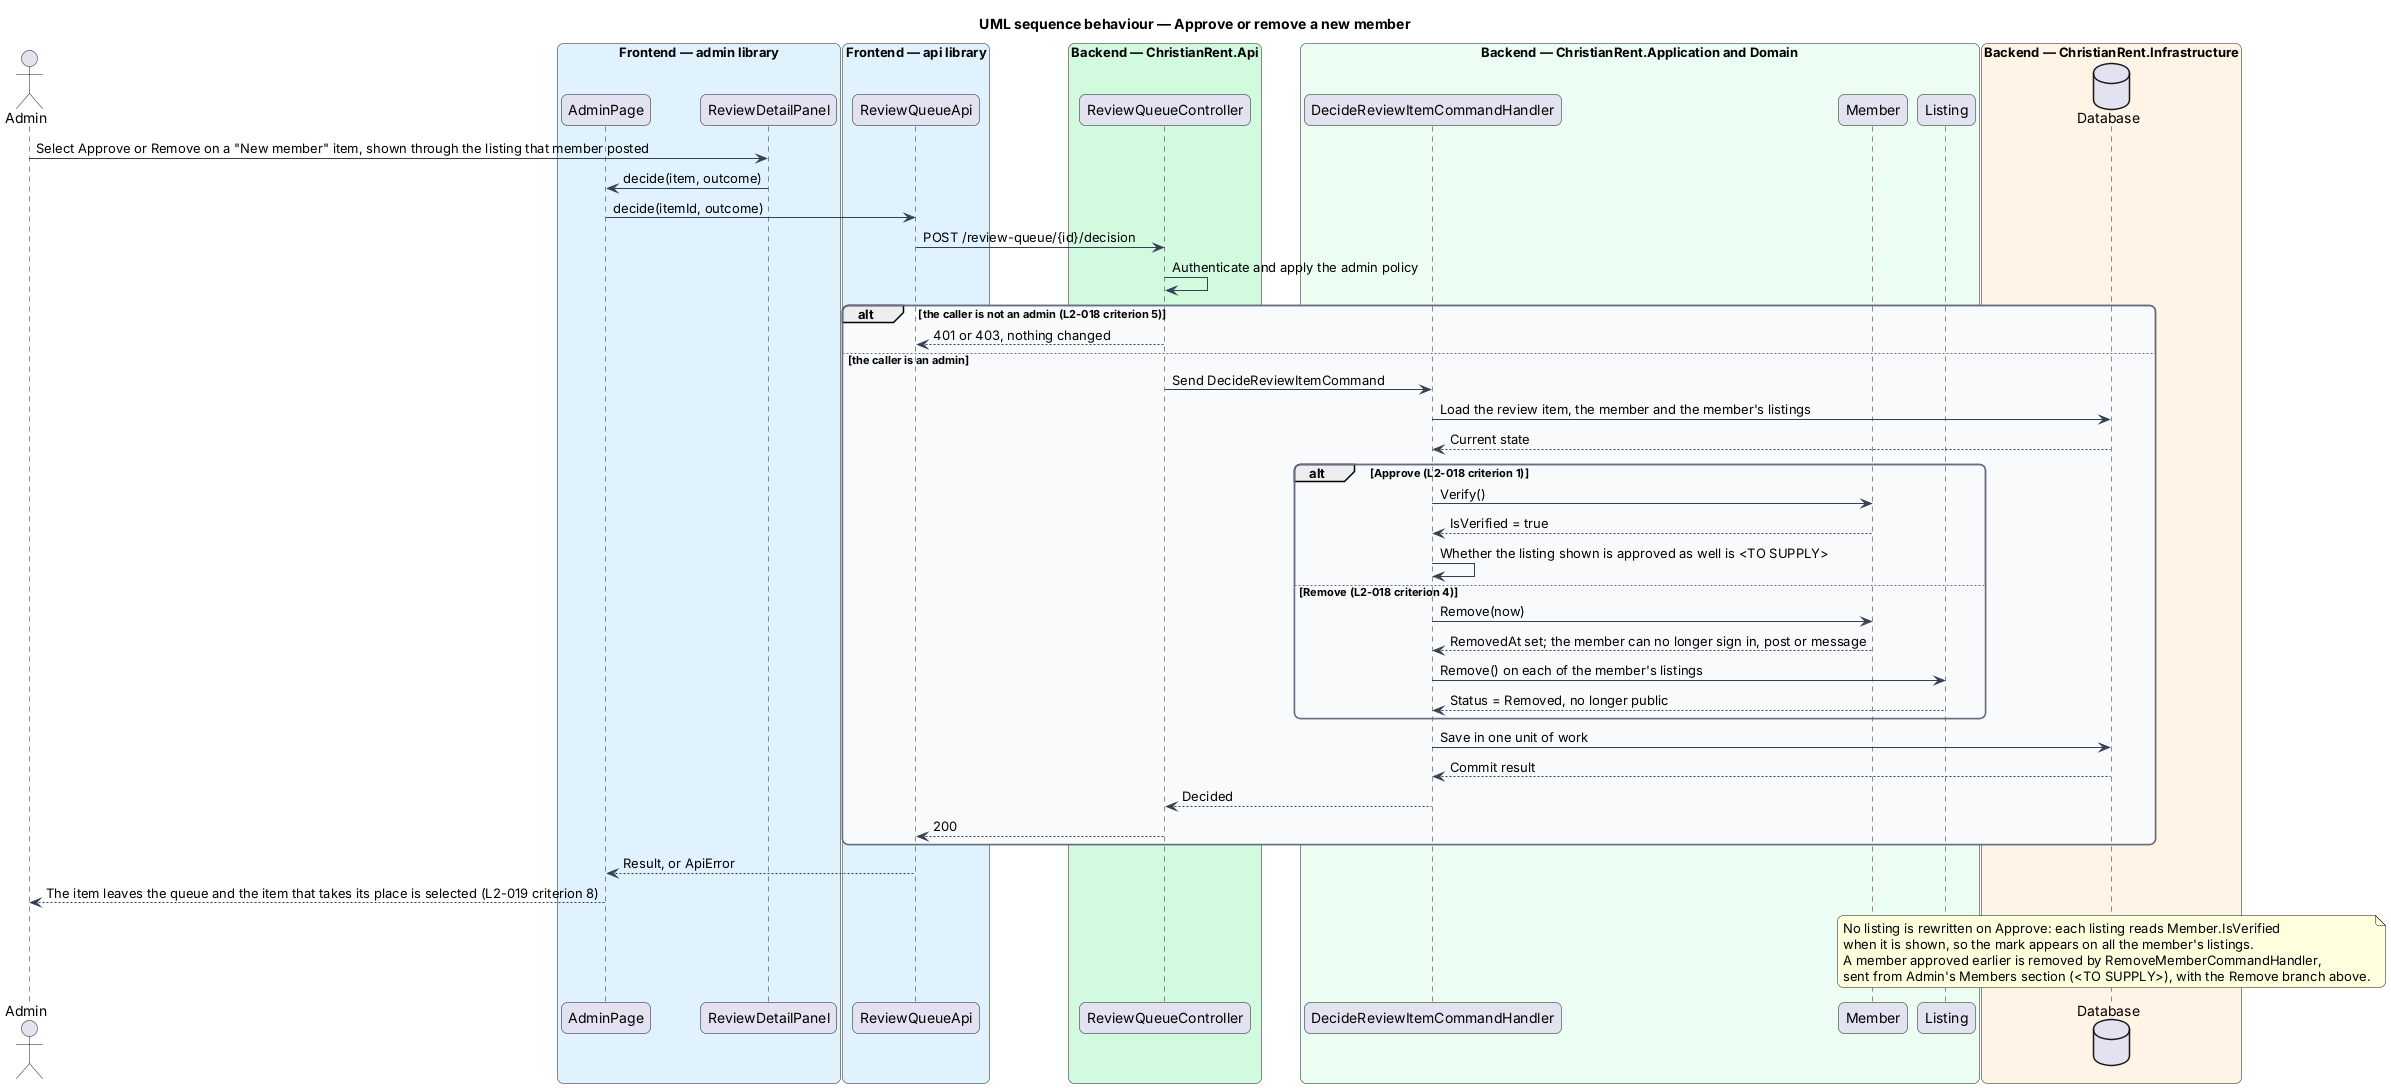

The diagram above was rendered by PlantUML. Its source (embedded in the PNG):
@startuml
title UML sequence behaviour — Approve or remove a new member
skinparam backgroundColor #FFFFFF
skinparam shadowing false
skinparam roundcorner 12
skinparam defaultFontName Arial
skinparam ArrowColor #344054
skinparam rectangle {
  BorderColor #344054
  FontColor #101828
}
skinparam package {
  BorderColor #667085
  FontColor #101828
  BackgroundColor #F9FAFB
}
actor "Admin" as actor
box "Frontend — admin library" #E0F2FE
  participant "AdminPage" as page
  participant "ReviewDetailPanel" as panel
end box
box "Frontend — api library" #E0F2FE
  participant "ReviewQueueApi" as client
end box
box "Backend — ChristianRent.Api" #D1FADF
  participant "ReviewQueueController" as controller
end box
box "Backend — ChristianRent.Application and Domain" #ECFDF3
  participant "DecideReviewItemCommandHandler" as handler
  participant "Member" as member
  participant "Listing" as listing
end box
box "Backend — ChristianRent.Infrastructure" #FFF4E5
  database "Database" as db
end box
actor -> panel : Select Approve or Remove on a "New member" item, shown through the listing that member posted
panel -> page : decide(item, outcome)
page -> client : decide(itemId, outcome)
client -> controller : POST /review-queue/{id}/decision
controller -> controller : Authenticate and apply the admin policy
alt the caller is not an admin (L2-018 criterion 5)
  controller --> client : 401 or 403, nothing changed
else the caller is an admin
  controller -> handler : Send DecideReviewItemCommand
  handler -> db : Load the review item, the member and the member's listings
  db --> handler : Current state
  alt Approve (L2-018 criterion 1)
    handler -> member : Verify()
    member --> handler : IsVerified = true
    handler -> handler : Whether the listing shown is approved as well is <TO SUPPLY>
  else Remove (L2-018 criterion 4)
    handler -> member : Remove(now)
    member --> handler : RemovedAt set; the member can no longer sign in, post or message
    handler -> listing : Remove() on each of the member's listings
    listing --> handler : Status = Removed, no longer public
  end
  handler -> db : Save in one unit of work
  db --> handler : Commit result
  handler --> controller : Decided
  controller --> client : 200
end
client --> page : Result, or ApiError
page --> actor : The item leaves the queue and the item that takes its place is selected (L2-019 criterion 8)
note over db
  No listing is rewritten on Approve: each listing reads Member.IsVerified
  when it is shown, so the mark appears on all the member's listings.
  A member approved earlier is removed by RemoveMemberCommandHandler,
  sent from Admin's Members section (<TO SUPPLY>), with the Remove branch above.
end note
@enduml